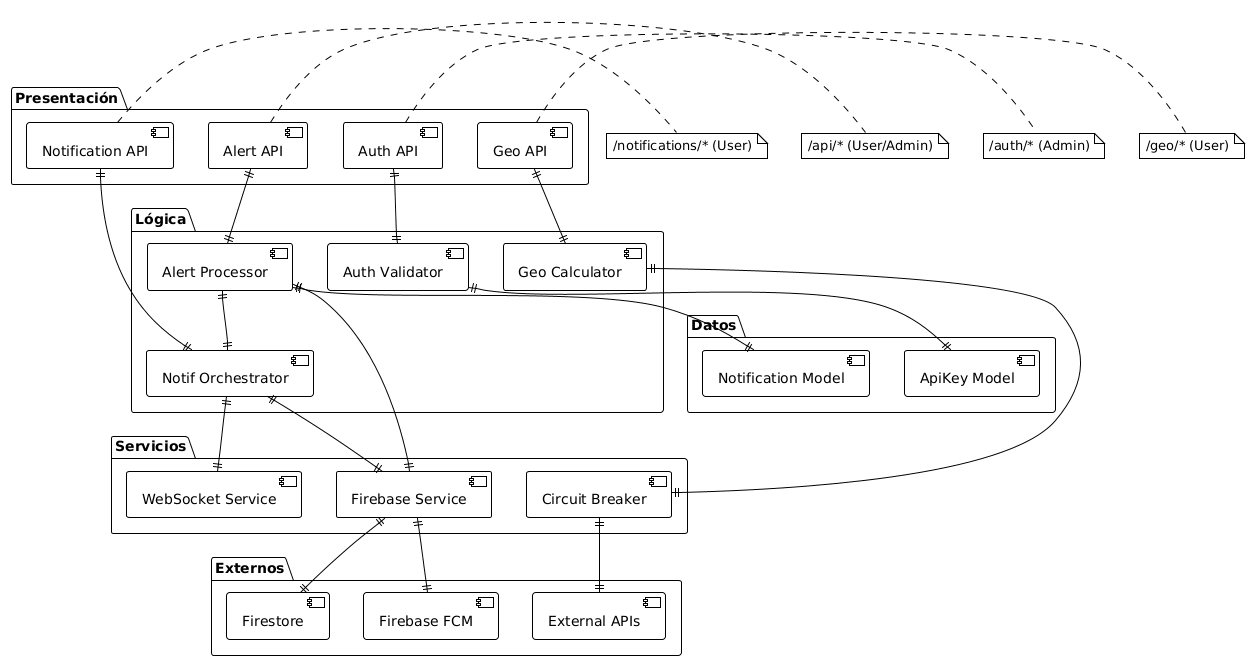

The diagram above was rendered by PlantUML. Its source (embedded in the PNG):
@startuml
!theme plain
top to bottom direction

package "Presentación" {
    component [Alert API] as API1
    component [Auth API] as API2
    component [Geo API] as API3
    component [Notification API] as API4
}

package "Lógica" {
    component [Alert Processor] as PROC1
    component [Auth Validator] as PROC2
    component [Geo Calculator] as PROC3
    component [Notif Orchestrator] as PROC4
}

package "Servicios" {
    component [Firebase Service] as SVC1
    component [WebSocket Service] as SVC2
    component [Circuit Breaker] as SVC3
}

package "Datos" {
    component [Notification Model] as DATA1
    component [ApiKey Model] as DATA2
}

package "Externos" {
    component [Firebase FCM] as EXT1
    component [Firestore] as EXT2
    component [External APIs] as EXT3
}

API1 ||--|| PROC1
API2 ||--|| PROC2
API3 ||--|| PROC3
API4 ||--|| PROC4

PROC1 ||--|| SVC1
PROC1 ||--|| DATA1
PROC1 ||--|| PROC4

PROC2 ||--|| DATA2
PROC3 ||--|| SVC3
PROC4 ||--|| SVC1
PROC4 ||--|| SVC2

SVC1 ||--|| EXT1
SVC1 ||--|| EXT2
SVC3 ||--|| EXT3

note right of API1 : /api/* (User/Admin)
note right of API2 : /auth/* (Admin)
note right of API3 : /geo/* (User)
note right of API4 : /notifications/* (User)
@enduml